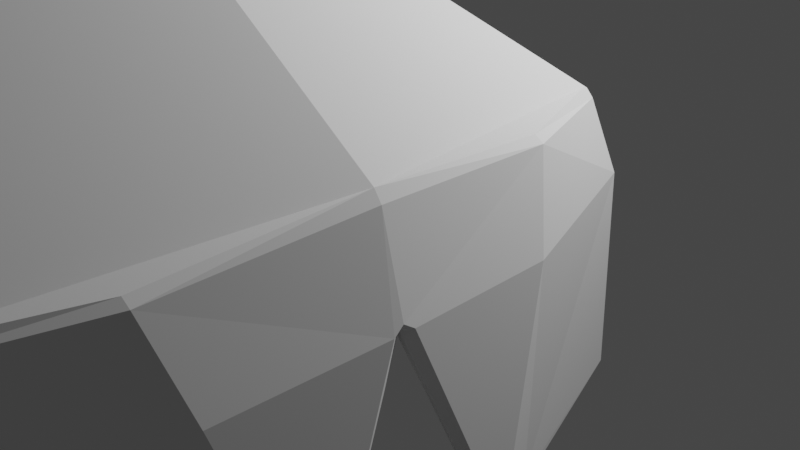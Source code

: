 # Source: HORROR_Game.blend  (saved by Blender 3.0.42; exported with 4.5.12 LTS)
import bpy
from mathutils import Matrix  # noqa: F401  (used for matrix-valued properties, if any)

bpy.ops.wm.read_factory_settings(use_empty=True)
scene = bpy.context.scene
scene.name = 'Scene'

# ---- collections
col_collection = bpy.data.collections.new('Collection'); scene.collection.children.link(col_collection)

# ---- world
world_world = bpy.data.worlds.new('World'); scene.world = world_world
world_world.use_nodes = True; world_world.node_tree.nodes.clear()
_N = world_world.node_tree.nodes; _L = world_world.node_tree.links
n0 = _N.new('ShaderNodeOutputWorld'); n0.name = 'World Output'; n0.location = (300, 300)
n1 = _N.new('ShaderNodeBackground'); n1.name = 'Background'; n1.location = (10, 300)
n1.inputs[0].default_value = (0.05088, 0.05088, 0.05088, 1.0)
_L.new(n1.outputs[0], n0.inputs[0])
n0.is_active_output = True
world_world.color = (0.05088, 0.05088, 0.05088)
world_world.use_sun_shadow = False
world_world.sun_shadow_jitter_overblur = 0.0

# ---- cameras
cam_camera = bpy.data.cameras.new('Camera')
cam_camera.clip_end = 100.0
cam_camera.ortho_scale = 7.314

# ---- lights
light_light = bpy.data.lights.new('Light', 'POINT')
light_light.transmission_factor = 0.0
light_light.energy = 1000.0
light_light.shadow_soft_size = 0.1
light_light.shadow_maximum_resolution = 0.006
light_light.use_absolute_resolution = True

# ---- meshes
me_cylinder = bpy.data.meshes.new('Cylinder')
me_cylinder.from_pydata([(6.877e-09, 1.0, -0.8038), (6.877e-09, 1.0, 0.8038), (0.4647, 0.8855, -0.8038), (0.4647, 0.8855, 0.8038), (0.823, 0.5681, -0.8038), (0.823, 0.5681, 0.8038), (0.9927, 0.1205, -0.8038), (0.9927, 0.1205, 0.8038), (0.935, -0.3546, -0.8038), (0.935, -0.3546, 0.8038), (0.6631, -0.7485, -0.8038), (0.6631, -0.7485, 0.8038), (0.2393, -0.9709, -0.8038), (0.2393, -0.9709, 0.8038), (-0.2393, -0.9709, -0.8038), (-0.2393, -0.9709, 0.8038), (-0.6631, -0.7485, -0.8038), (-0.6631, -0.7485, 0.8038), (-0.935, -0.3546, -0.8038), (-0.935, -0.3546, 0.8038), (-0.9927, 0.1205, -0.8038), (-0.9927, 0.1205, 0.8038), (-0.823, 0.5681, -0.8038), (-0.823, 0.5681, 0.8038), (-0.4647, 0.8855, -0.8038), (-0.4647, 0.8855, 0.8038)], [], [(0, 1, 3, 2), (2, 3, 5, 4), (4, 5, 7, 6), (6, 7, 9, 8), (8, 9, 11, 10), (10, 11, 13, 12), (12, 13, 15, 14), (14, 15, 17, 16), (16, 17, 19, 18), (18, 19, 21, 20), (20, 21, 23, 22), (3, 1, 25, 23, 21, 19, 17, 15, 13, 11, 9, 7, 5), (22, 23, 25, 24), (24, 25, 1, 0), (0, 2, 4, 6, 8, 10, 12, 14, 16, 18, 20, 22, 24)])
me_cylinder.polygons.foreach_set('use_smooth', [True] * 15)
_uv = me_cylinder.uv_layers.new(name='UVMap')
_uv.uv.foreach_set('vector', [1.0, 0.5, 1.0, 1.0, 0.9231, 1.0, 0.9231, 0.5, 0.9231, 0.5, 0.9231, 1.0, 0.8462, 1.0, 0.8462, 0.5, 0.8462, 0.5, 0.8462, 1.0, 0.7692, 1.0, 0.7692, 0.5, 0.7692, 0.5, 0.7692, 1.0, 0.6923, 1.0, 0.6923, 0.5, 0.6923, 0.5, 0.6923, 1.0, 0.6154, 1.0, 0.6154, 0.5, 0.6154, 0.5, 0.6154, 1.0, 0.5385, 1.0, 0.5385, 0.5, 0.5385, 0.5, 0.5385, 1.0, 0.4615, 1.0, 0.4615, 0.5, 0.4615, 0.5, 0.4615, 1.0, 0.3846, 1.0, 0.3846, 0.5, 0.3846, 0.5, 0.3846, 1.0, 0.3077, 1.0, 0.3077, 0.5, 0.3077, 0.5, 0.3077, 1.0, 0.2308, 1.0, 0.2308, 0.5, 0.2308, 0.5, 0.2308, 1.0, 0.1538, 1.0, 0.1538, 0.5, 0.3615, 0.4625, 0.25, 0.49, 0.1385, 0.4625, 0.05248, 0.3863, 0.01175, 0.2789, 0.0256, 0.1649, 0.09085, 0.07036, 0.1926, 0.01697, 0.3074, 0.01697, 0.4091, 0.07036, 0.4744, 0.1649, 0.4883, 0.2789, 0.4475, 0.3863, 0.1538, 0.5, 0.1538, 1.0, 0.07692, 1.0, 0.07692, 0.5, 0.07692, 0.5, 0.07692, 1.0, 4.47e-08, 1.0, 4.47e-08, 0.5, 0.75, 0.49, 0.8615, 0.4625, 0.9475, 0.3863, 0.9883, 0.2789, 0.9744, 0.1649, 0.9091, 0.07036, 0.8074, 0.01697, 0.6926, 0.01697, 0.5909, 0.07036, 0.5256, 0.1649, 0.5117, 0.2789, 0.5525, 0.3863, 0.6385, 0.4625])
me_cylinder.use_remesh_fix_poles = True
me_cylinder.use_remesh_preserve_attributes = False
me_cylinder.update()
me_plane = bpy.data.meshes.new('Plane')
me_plane.from_pydata([(1.014, -1.282, 3.172), (-0.8182, -1.301, 3.207), (-0.8669, -0.0343, 3.294), (0.9289, -0.7505, 3.437), (0.9356, -0.732, 3.378), (-0.8659, -0.03161, 3.191), (-0.7211, -2.991, 2.524), (1.001, -3.022, 2.545), (-0.7184, -3.148, 0.04401), (1.01, -3.138, 0.03734), (1.0, -0.03409, -3.248), (-1.652, -0.01674, 3.09), (-1.552, -1.512, 2.972), (-1.415, -2.743, 2.418), (-1.413, -2.806, 0.0), (-0.7217, -0.01236, -3.205), (-0.7217, -2.558, -3.205), (1.0, -2.668, -3.248), (-1.415, -2.393, -2.968), (-1.637, -0.01877, -3.141), (-3.785, -0.0321, -0.09735)], [], [(0, 3, 1), (8, 6, 13, 14), (6, 1, 12, 13), (7, 6, 8, 9), (0, 4, 3), (5, 2, 3, 4), (1, 2, 11, 12), (2, 1, 3), (16, 18, 19, 15), (18, 16, 8, 14), (17, 16, 15, 10), (18, 14, 20), (13, 12, 11, 20), (19, 18, 20), (20, 14, 13), (17, 9, 8, 16), (1, 6, 7, 0)])
_uv = me_plane.uv_layers.new(name='UVMap')
_uv.uv.foreach_set('vector', [1.0, 1.0, 0.0, 0.0, 0.0, 1.0, 0.0, 0.7683, 0.0, 0.9928, 0.0, 0.9918, 0.0, 0.7234, 0.0, 0.9928, 0.0, 0.06421, 0.0, 0.06421, 0.0, 0.9918, 1.0, 1.0, 0.0, 0.9928, 0.0, 0.7683, 0.7696, 0.7696, 0.0, 0.0, 0.0, 0.0, 0.0, 0.0, 0.0, 0.0, 0.0, 0.0, 0.0, 0.0, 0.0, 0.0, 0.0, 0.06421, 0.0, 0.0, 0.0, 0.0, 0.0, 0.06421, 0.0, 0.0, 0.0, 0.0, 0.0, 0.0, 0.0, 1.0, 0.0, 1.0, 0.0, 1.0, 0.0, 1.0, 0.0, 1.0, 0.0, 1.0, 0.0, 0.7683, 0.0, 0.7234, 1.0, 1.0, 0.0, 1.0, 0.0, 1.0, 1.0, 1.0, 0.0, 1.0, 0.0, 0.7234, 0.0, 1.0, 0.0, 0.9918, 0.0, 0.06421, 0.0, 0.0, 0.0, 0.9918, 0.0, 1.0, 0.0, 1.0, 0.0, 1.0, 0.0, 1.0, 0.0, 0.7234, 0.0, 0.9918, 1.0, 1.0, 0.7696, 0.7696, 0.0, 0.7683, 0.0, 1.0, 0.0, 0.06421, 0.0, 0.9928, 1.0, 1.0, 1.0, 1.0])
me_plane.use_remesh_fix_poles = True
me_plane.use_remesh_preserve_attributes = False
me_plane.update()
me_plane_001 = bpy.data.meshes.new('Plane.001')
me_plane_001.from_pydata([(1.0, -1.259, -0.01588), (-0.7217, -1.287, -0.0596), (-0.8469, -1.305, -0.0596), (-0.9279, -1.229, -0.1472), (-0.9674, -1.152, -0.0596), (-1.173, -0.02396, -0.0596), (0.9583, -0.7505, 0.1076), (-1.104, -3.327, -0.0596), (-0.9767, 0.01911, -0.1025), (-1.104, -3.473, -0.3127), (-1.104, -3.535, -0.6483), (0.9957, -0.6478, -0.1231), (1.033, -1.327, -0.0596), (1.033, -3.327, -0.0596), (1.033, -3.467, -0.3324), (1.038, -3.584, -0.6483), (1.033, -3.495, -0.6703), (0.9973, -3.434, -0.3543), (1.033, -3.217, -0.1174), (1.033, -1.327, -0.1692), (0.9957, -0.6478, -0.1451), (-1.104, -3.314, -0.6703), (-1.104, -3.274, -0.4489), (-1.066, 0.01911, -0.1245), (-1.096, -3.093, -0.2574), (0.9583, -0.7505, 0.08566), (-1.173, -0.02396, -0.3019), (-0.9674, -1.152, -0.1692), (-0.9279, -1.229, -0.1692), (-0.8469, -1.305, -0.1692), (-0.7217, -1.287, -0.08157), (1.0, -1.259, -0.03786), (1.038, -3.584, -6.208), (-0.7217, -1.305, -0.0596), (-0.7217, -1.305, -0.1692), (-1.104, -3.531, -6.498), (1.037, -3.552, -6.468), (-1.104, -3.326, -6.636), (-1.104, 0.05552, -6.68), (1.033, -3.329, -6.636), (1.038, 0.005879, -6.68), (-1.104, 0.05552, -6.449), (1.038, 0.005879, -6.449), (-1.104, -3.531, -6.208), (1.033, -3.093, -6.431), (1.033, -3.299, -6.224), (-1.104, -3.282, -6.145), (-1.104, -3.027, -6.405)], [(13, 14), (17, 16), (18, 17), (15, 16), (17, 22)], [(2, 1, 6, 5, 4, 3), (5, 7, 4), (5, 6, 11, 8), (1, 33, 12, 19, 34, 30), (18, 24, 27, 28, 29, 34, 19), (0, 6, 1), (35, 36, 32, 43), (31, 30, 25), (26, 23, 20, 25), (26, 27, 24), (29, 28, 27, 26, 25, 30), (10, 43, 32, 15), (11, 20, 23, 8), (22, 9, 7, 24), (1, 30, 31, 0), (38, 40, 39, 37), (16, 45, 46, 21), (5, 26, 24, 7), (9, 22, 21, 10), (2, 33, 1), (29, 30, 34), (37, 39, 36, 35), (44, 47, 46, 45), (44, 42, 41, 47), (43, 46, 47, 35), (21, 46, 43, 10), (37, 35, 47), (37, 47, 41, 38), (46, 21, 22, 24, 26, 41, 47), (12, 33, 2, 3, 4, 7, 13), (9, 10, 15, 14)])
_uv = me_plane_001.uv_layers.new(name='UVMap')
_uv.uv.foreach_set('vector', [0.0, 0.0, 0.0, 0.0, 0.0, 0.0, 0.0, 0.0, 0.0, 0.0, 0.0, 0.0, 0.0, 0.0, 0.0, 0.0, 0.0, 0.0, 0.0, 0.0, 0.0, 0.0, 0.0, 0.0, 0.0, 0.0, 0.0, 0.0, 0.0, 0.0, 0.0, 0.0, 0.0, 0.0, 0.0, 0.0, 0.0, 0.0, 0.0, 0.0, 0.0, 0.0, 0.0, 0.0, 0.0, 0.0, 0.0, 0.0, 0.0, 0.0, 0.0, 0.0, 1.0, 1.0, 0.0, 0.0, 0.0, 1.0, 0.0, 0.0, 0.0, 0.0, 0.0, 0.0, 0.0, 0.0, 1.0, 1.0, 0.0, 1.0, 0.0, 0.0, 0.0, 0.0, 0.0, 0.0, 0.0, 0.0, 0.0, 0.0, 0.0, 0.0, 0.0, 0.0, 0.0, 0.0, 0.0, 0.0, 0.0, 0.0, 0.0, 0.0, 0.0, 0.0, 0.0, 0.0, 0.0, 0.0, 0.0, 0.0, 0.0, 0.0, 0.0, 0.0, 0.0, 0.0, 0.0, 0.0, 0.0, 0.0, 0.0, 0.0, 0.0, 0.0, 0.0, 0.0, 0.0, 0.0, 0.0, 0.0, 0.0, 0.0, 0.0, 0.0, 0.0, 0.0, 1.0, 1.0, 1.0, 1.0, 0.0, 0.0, 0.0, 0.0, 0.0, 0.0, 0.0, 0.0, 0.0, 0.0, 0.0, 0.0, 0.0, 0.0, 0.0, 0.0, 0.0, 0.0, 0.0, 0.0, 0.0, 0.0, 0.0, 0.0, 0.0, 0.0, 0.0, 0.0, 0.0, 0.0, 0.0, 0.0, 0.0, 0.0, 0.0, 0.0, 0.0, 0.0, 0.0, 0.0, 0.0, 0.0, 0.0, 0.0, 0.0, 0.0, 0.0, 0.0, 0.0, 0.0, 0.0, 0.0, 0.0, 0.0, 0.0, 0.0, 0.0, 0.0, 0.0, 0.0, 0.0, 0.0, 0.0, 0.0, 0.0, 0.0, 0.0, 0.0, 0.0, 0.0, 0.0, 0.0, 0.0, 0.0, 0.0, 0.0, 0.0, 0.0, 0.0, 0.0, 0.0, 0.0, 0.0, 0.0, 0.0, 0.0, 0.0, 0.0, 0.0, 0.0, 0.0, 0.0, 0.0, 0.0, 0.0, 0.0, 0.0, 0.0, 0.0, 0.0, 0.0, 0.0, 0.0, 0.0, 0.0, 0.0, 0.0, 0.0, 0.0, 0.0, 0.0, 0.0, 0.0, 0.0, 0.0, 0.0, 0.0, 0.0, 0.0, 0.0, 0.0, 0.0, 0.0, 0.0, 0.0, 0.0, 0.0, 0.0, 0.0, 0.0, 0.0, 0.0, 0.0, 0.0])
me_plane_001.use_remesh_fix_poles = True
me_plane_001.use_remesh_preserve_attributes = False
me_plane_001.update()

# ---- objects
ob_light = bpy.data.objects.new('Light', light_light)
ob_camera = bpy.data.objects.new('Camera', cam_camera)
ob_cylinder = bpy.data.objects.new('Cylinder', me_cylinder)
ob_plane = bpy.data.objects.new('Plane', me_plane)
ob_plane_001 = bpy.data.objects.new('Plane.001', me_plane_001)

# ---- transforms, parenting, visibility, modifiers, constraints
ob_light.location = (4.076, 1.005, 5.904)
ob_light.rotation_euler = (0.6503, 0.05522, 1.866)
ob_light.lock_rotations_4d = False
ob_light.empty_display_type = 'ARROWS'
ob_light.color = (0.0, 0.0, 0.0, 0.0)
ob_light.lineart.crease_threshold = 0.0
ob_camera.location = (7.359, -6.926, 4.958)
ob_camera.rotation_euler = (1.109, 0.0, 0.8149)
ob_camera.lock_rotations_4d = False
ob_camera.empty_display_type = 'ARROWS'
ob_camera.color = (0.0, 0.0, 0.0, 0.0)
ob_camera.display_type = 'WIRE'
ob_camera.lineart.crease_threshold = 0.0
ob_cylinder.location = (0.1114, 0.161, 0.9895)
ob_cylinder.scale = (0.2761, 0.2761, -1.514)
ob_plane.location = (0.2293, -3.268, 0.7751)
ob_plane.rotation_euler = (-0.0, 1.571, 0.0)
_m = ob_plane.modifiers.new('Bevel', 'BEVEL')
_m = ob_plane.modifiers.new('Mirror', 'MIRROR')
_m.use_axis = (False, True, False)
_m.merge_threshold = 0.126
ob_plane_001.location = (0.2293, -3.268, 0.7751)
ob_plane_001.rotation_euler = (-0.0, 1.571, 0.0)
ob_plane_001.hide_render = True
_m = ob_plane_001.modifiers.new('Bevel', 'BEVEL')
_m = ob_plane_001.modifiers.new('Mirror', 'MIRROR')
_m.use_axis = (False, True, False)
_m.merge_threshold = 0.126

# ---- collection membership
col_collection.objects.link(ob_light)
col_collection.objects.link(ob_camera)
col_collection.objects.link(ob_cylinder)
col_collection.objects.link(ob_plane)
col_collection.objects.link(ob_plane_001)

# ---- scene / render settings (as saved in the file)
scene.camera = ob_camera
scene.frame_start = 1; scene.frame_end = 250; scene.frame_set(0)
scene.render.engine = 'BLENDER_EEVEE_NEXT'
scene.cycles.sampling_pattern = 'TABULATED_SOBOL'
scene.cycles.use_light_tree = False
scene.view_settings.view_transform = 'Filmic'
bpy.context.view_layer.update()

